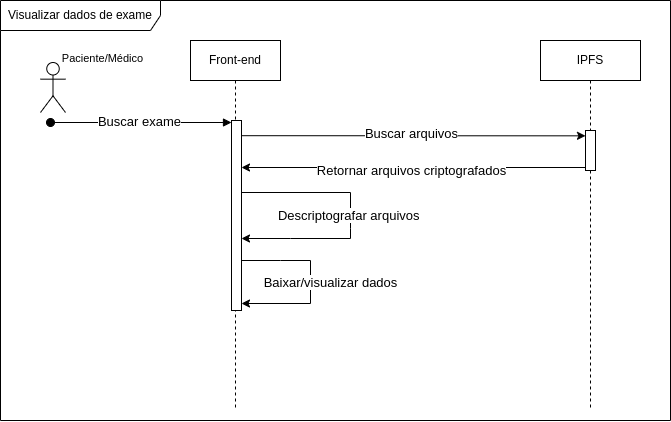

The diagram above was exported from draw.io. Its source (the exported page's mxGraphModel, read from the mxfile embedded in the PNG):
<mxGraphModel dx="1188" dy="658" grid="1" gridSize="10" guides="1" tooltips="1" connect="1" arrows="1" fold="1" page="1" pageScale="1" pageWidth="850" pageHeight="1100" math="0" shadow="0">
  <root>
    <mxCell id="0" />
    <mxCell id="1" parent="0" />
    <mxCell id="WQmYhK-uvnRAoW6WglIA-1" value="Visualizar dados de exame" style="shape=umlFrame;whiteSpace=wrap;html=1;pointerEvents=0;recursiveResize=0;container=1;collapsible=0;width=160;" parent="1" vertex="1">
      <mxGeometry x="10" y="20" width="670" height="420" as="geometry" />
    </mxCell>
    <mxCell id="WQmYhK-uvnRAoW6WglIA-20" value="" style="endArrow=classic;html=1;rounded=0;" parent="WQmYhK-uvnRAoW6WglIA-1" edge="1">
      <mxGeometry width="50" height="50" relative="1" as="geometry">
        <mxPoint x="241" y="192" as="sourcePoint" />
        <mxPoint x="241" y="238" as="targetPoint" />
        <Array as="points">
          <mxPoint x="350" y="192" />
          <mxPoint x="350" y="228" />
          <mxPoint x="350" y="238" />
          <mxPoint x="290" y="238" />
        </Array>
      </mxGeometry>
    </mxCell>
    <mxCell id="WQmYhK-uvnRAoW6WglIA-21" value="&lt;font style=&quot;font-size: 13px;&quot;&gt;Descriptografar arquivos&amp;nbsp;&lt;/font&gt;" style="edgeLabel;html=1;align=center;verticalAlign=middle;resizable=0;points=[];" parent="WQmYhK-uvnRAoW6WglIA-20" vertex="1" connectable="0">
      <mxGeometry x="0.01" relative="1" as="geometry">
        <mxPoint y="-2" as="offset" />
      </mxGeometry>
    </mxCell>
    <mxCell id="wFAMCU-zYZ_O5r94oTmZ-3" value="" style="endArrow=classic;html=1;rounded=0;" edge="1" parent="WQmYhK-uvnRAoW6WglIA-1" source="WQmYhK-uvnRAoW6WglIA-11">
      <mxGeometry width="50" height="50" relative="1" as="geometry">
        <mxPoint x="279.9966666666666" y="298" as="sourcePoint" />
        <mxPoint x="241" y="303" as="targetPoint" />
        <Array as="points">
          <mxPoint x="280" y="260" />
          <mxPoint x="310" y="260" />
          <mxPoint x="310" y="303" />
        </Array>
      </mxGeometry>
    </mxCell>
    <mxCell id="wFAMCU-zYZ_O5r94oTmZ-4" value="&lt;span style=&quot;font-size: 13px;&quot;&gt;Baixar/visualizar dados&lt;/span&gt;" style="edgeLabel;html=1;align=center;verticalAlign=middle;resizable=0;points=[];" vertex="1" connectable="0" parent="wFAMCU-zYZ_O5r94oTmZ-3">
      <mxGeometry x="0.0018" y="-3" relative="1" as="geometry">
        <mxPoint x="23" as="offset" />
      </mxGeometry>
    </mxCell>
    <mxCell id="WQmYhK-uvnRAoW6WglIA-7" value="Front-end" style="shape=umlLifeline;perimeter=lifelinePerimeter;whiteSpace=wrap;html=1;container=0;dropTarget=0;collapsible=0;recursiveResize=0;outlineConnect=0;portConstraint=eastwest;newEdgeStyle={&quot;edgeStyle&quot;:&quot;elbowEdgeStyle&quot;,&quot;elbow&quot;:&quot;vertical&quot;,&quot;curved&quot;:0,&quot;rounded&quot;:0};" parent="1" vertex="1">
      <mxGeometry x="200" y="60" width="90" height="370" as="geometry" />
    </mxCell>
    <mxCell id="WQmYhK-uvnRAoW6WglIA-8" value="&lt;font style=&quot;font-size: 13px;&quot;&gt;&lt;br&gt;&lt;/font&gt;" style="html=1;verticalAlign=bottom;startArrow=oval;endArrow=block;startSize=8;edgeStyle=elbowEdgeStyle;elbow=horizontal;curved=0;rounded=0;" parent="WQmYhK-uvnRAoW6WglIA-7" edge="1">
      <mxGeometry relative="1" as="geometry">
        <mxPoint x="-140" y="82" as="sourcePoint" />
        <mxPoint x="41" y="82" as="targetPoint" />
      </mxGeometry>
    </mxCell>
    <mxCell id="WQmYhK-uvnRAoW6WglIA-9" value="Paciente/Médico" style="edgeLabel;html=1;align=center;verticalAlign=middle;resizable=0;points=[];" parent="WQmYhK-uvnRAoW6WglIA-8" vertex="1" connectable="0">
      <mxGeometry x="-0.9892" y="-4" relative="1" as="geometry">
        <mxPoint x="51" y="-68" as="offset" />
      </mxGeometry>
    </mxCell>
    <mxCell id="WQmYhK-uvnRAoW6WglIA-10" value="&lt;span style=&quot;font-size: 13px;&quot;&gt;Buscar exame&lt;/span&gt;" style="edgeLabel;html=1;align=center;verticalAlign=middle;resizable=0;points=[];" parent="WQmYhK-uvnRAoW6WglIA-8" vertex="1" connectable="0">
      <mxGeometry x="-0.2284" y="1" relative="1" as="geometry">
        <mxPoint x="19" as="offset" />
      </mxGeometry>
    </mxCell>
    <mxCell id="WQmYhK-uvnRAoW6WglIA-11" value="" style="html=1;points=[];perimeter=orthogonalPerimeter;outlineConnect=0;targetShapes=umlLifeline;portConstraint=eastwest;newEdgeStyle={&quot;edgeStyle&quot;:&quot;elbowEdgeStyle&quot;,&quot;elbow&quot;:&quot;vertical&quot;,&quot;curved&quot;:0,&quot;rounded&quot;:0};" parent="WQmYhK-uvnRAoW6WglIA-7" vertex="1">
      <mxGeometry x="41" y="80" width="10" height="190" as="geometry" />
    </mxCell>
    <mxCell id="WQmYhK-uvnRAoW6WglIA-13" value="IPFS" style="shape=umlLifeline;perimeter=lifelinePerimeter;whiteSpace=wrap;html=1;container=0;dropTarget=0;collapsible=0;recursiveResize=0;outlineConnect=0;portConstraint=eastwest;newEdgeStyle={&quot;edgeStyle&quot;:&quot;elbowEdgeStyle&quot;,&quot;elbow&quot;:&quot;vertical&quot;,&quot;curved&quot;:0,&quot;rounded&quot;:0};" parent="1" vertex="1">
      <mxGeometry x="550" y="60" width="100" height="370" as="geometry" />
    </mxCell>
    <mxCell id="WQmYhK-uvnRAoW6WglIA-14" value="" style="html=1;points=[];perimeter=orthogonalPerimeter;outlineConnect=0;targetShapes=umlLifeline;portConstraint=eastwest;newEdgeStyle={&quot;edgeStyle&quot;:&quot;elbowEdgeStyle&quot;,&quot;elbow&quot;:&quot;vertical&quot;,&quot;curved&quot;:0,&quot;rounded&quot;:0};" parent="WQmYhK-uvnRAoW6WglIA-13" vertex="1">
      <mxGeometry x="45" y="90" width="10" height="40" as="geometry" />
    </mxCell>
    <mxCell id="WQmYhK-uvnRAoW6WglIA-15" style="edgeStyle=elbowEdgeStyle;rounded=0;orthogonalLoop=1;jettySize=auto;html=1;elbow=horizontal;curved=0;" parent="1" edge="1">
      <mxGeometry relative="1" as="geometry">
        <mxPoint x="595" y="187" as="sourcePoint" />
        <mxPoint x="251" y="187" as="targetPoint" />
        <Array as="points">
          <mxPoint x="360" y="187" />
        </Array>
      </mxGeometry>
    </mxCell>
    <mxCell id="WQmYhK-uvnRAoW6WglIA-16" value="&lt;font style=&quot;font-size: 13px;&quot;&gt;Retornar arquivos criptografados&lt;/font&gt;" style="edgeLabel;html=1;align=center;verticalAlign=middle;resizable=0;points=[];" parent="WQmYhK-uvnRAoW6WglIA-15" vertex="1" connectable="0">
      <mxGeometry x="-0.5301" y="1" relative="1" as="geometry">
        <mxPoint x="-94" y="2" as="offset" />
      </mxGeometry>
    </mxCell>
    <mxCell id="WQmYhK-uvnRAoW6WglIA-17" value="" style="shape=umlActor;verticalLabelPosition=bottom;verticalAlign=top;html=1;outlineConnect=0;" parent="1" vertex="1">
      <mxGeometry x="50" y="82" width="25" height="50" as="geometry" />
    </mxCell>
    <mxCell id="WQmYhK-uvnRAoW6WglIA-18" style="edgeStyle=elbowEdgeStyle;rounded=0;orthogonalLoop=1;jettySize=auto;html=1;elbow=vertical;curved=0;" parent="1" edge="1" target="WQmYhK-uvnRAoW6WglIA-14">
      <mxGeometry relative="1" as="geometry">
        <mxPoint x="251" y="155.19047619047615" as="sourcePoint" />
        <mxPoint x="595" y="155.19047619047615" as="targetPoint" />
      </mxGeometry>
    </mxCell>
    <mxCell id="wFAMCU-zYZ_O5r94oTmZ-1" value="&lt;font style=&quot;font-size: 13px;&quot;&gt;Buscar arquivos&lt;/font&gt;" style="edgeLabel;html=1;align=center;verticalAlign=middle;resizable=0;points=[];" vertex="1" connectable="0" parent="WQmYhK-uvnRAoW6WglIA-18">
      <mxGeometry x="-0.1493" relative="1" as="geometry">
        <mxPoint x="23" y="-3" as="offset" />
      </mxGeometry>
    </mxCell>
  </root>
</mxGraphModel>